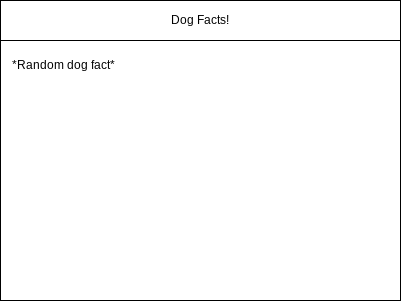

The diagram above was exported from draw.io. Its source (the exported page's mxGraphModel, read from the mxfile embedded in the PNG):
<mxGraphModel dx="550" dy="415" grid="1" gridSize="10" guides="1" tooltips="1" connect="1" arrows="1" fold="1" page="1" pageScale="1" pageWidth="850" pageHeight="1100" math="0" shadow="0">
  <root>
    <mxCell id="0" />
    <mxCell id="1" parent="0" />
    <mxCell id="2" value="" style="rounded=0;whiteSpace=wrap;html=1;" parent="1" vertex="1">
      <mxGeometry x="80" y="80" width="400" height="300" as="geometry" />
    </mxCell>
    <mxCell id="3" value="Dog Facts!" style="rounded=0;whiteSpace=wrap;html=1;" parent="1" vertex="1">
      <mxGeometry x="80" y="80" width="400" height="40" as="geometry" />
    </mxCell>
    <mxCell id="7" value="*Random dog fact*" style="text;html=1;strokeColor=none;fillColor=none;align=left;verticalAlign=middle;whiteSpace=wrap;rounded=0;" vertex="1" parent="1">
      <mxGeometry x="90" y="130" width="240" height="30" as="geometry" />
    </mxCell>
  </root>
</mxGraphModel>